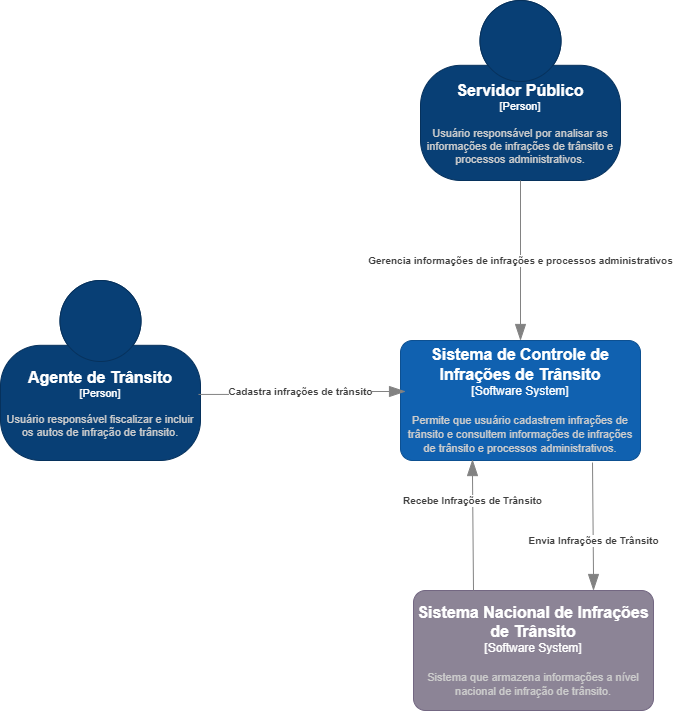

The diagram above was exported from draw.io. Its source (the exported page's mxGraphModel, read from the mxfile embedded in the PNG):
<mxGraphModel dx="2261" dy="764" grid="1" gridSize="10" guides="1" tooltips="1" connect="1" arrows="1" fold="1" page="1" pageScale="1" pageWidth="827" pageHeight="1169" math="0" shadow="0">
  <root>
    <mxCell id="0" />
    <mxCell id="1" parent="0" />
    <object placeholders="1" c4Name="Servidor Público" c4Type="Person" c4Description="Usuário responsável por analisar as informações de infrações de trânsito e processos administrativos." label="&lt;font style=&quot;font-size: 16px&quot;&gt;&lt;b&gt;%c4Name%&lt;/b&gt;&lt;/font&gt;&lt;div&gt;[%c4Type%]&lt;/div&gt;&lt;br&gt;&lt;div&gt;&lt;font style=&quot;font-size: 11px&quot;&gt;&lt;font color=&quot;#cccccc&quot;&gt;%c4Description%&lt;/font&gt;&lt;/div&gt;" id="E7P_pHnXNQWe6BVXB4yN-1">
      <mxCell style="html=1;fontSize=11;dashed=0;whiteSpace=wrap;fillColor=#083F75;strokeColor=#06315C;fontColor=#ffffff;shape=mxgraph.c4.person2;align=center;metaEdit=1;points=[[0.5,0,0],[1,0.5,0],[1,0.75,0],[0.75,1,0],[0.5,1,0],[0.25,1,0],[0,0.75,0],[0,0.5,0]];resizable=0;" vertex="1" parent="1">
        <mxGeometry x="300" y="60" width="200" height="180" as="geometry" />
      </mxCell>
    </object>
    <object placeholders="1" c4Name="Sistema de Controle de Infrações de Trânsito" c4Type="Software System" c4Description="Permite que usuário cadastrem infrações de trânsito e consultem informações de infrações de trânsito e processos administrativos." label="&lt;font style=&quot;font-size: 16px&quot;&gt;&lt;b&gt;%c4Name%&lt;/b&gt;&lt;/font&gt;&lt;div&gt;[%c4Type%]&lt;/div&gt;&lt;br&gt;&lt;div&gt;&lt;font style=&quot;font-size: 11px&quot;&gt;&lt;font color=&quot;#cccccc&quot;&gt;%c4Description%&lt;/font&gt;&lt;/div&gt;" id="E7P_pHnXNQWe6BVXB4yN-2">
      <mxCell style="rounded=1;whiteSpace=wrap;html=1;labelBackgroundColor=none;fillColor=#1061B0;fontColor=#ffffff;align=center;arcSize=10;strokeColor=#0D5091;metaEdit=1;resizable=0;points=[[0.25,0,0],[0.5,0,0],[0.75,0,0],[1,0.25,0],[1,0.5,0],[1,0.75,0],[0.75,1,0],[0.5,1,0],[0.25,1,0],[0,0.75,0],[0,0.5,0],[0,0.25,0]];" vertex="1" parent="1">
        <mxGeometry x="280" y="400" width="240" height="120" as="geometry" />
      </mxCell>
    </object>
    <object placeholders="1" c4Name="Sistema Nacional de Infrações de Trânsito" c4Type="Software System" c4Description="Sistema que armazena informações a nível nacional de infração de trânsito." label="&lt;font style=&quot;font-size: 16px&quot;&gt;&lt;b&gt;%c4Name%&lt;/b&gt;&lt;/font&gt;&lt;div&gt;[%c4Type%]&lt;/div&gt;&lt;br&gt;&lt;div&gt;&lt;font style=&quot;font-size: 11px&quot;&gt;&lt;font color=&quot;#cccccc&quot;&gt;%c4Description%&lt;/font&gt;&lt;/div&gt;" id="E7P_pHnXNQWe6BVXB4yN-3">
      <mxCell style="rounded=1;whiteSpace=wrap;html=1;labelBackgroundColor=none;fillColor=#8C8496;fontColor=#ffffff;align=center;arcSize=10;strokeColor=#736782;metaEdit=1;resizable=0;points=[[0.25,0,0],[0.5,0,0],[0.75,0,0],[1,0.25,0],[1,0.5,0],[1,0.75,0],[0.75,1,0],[0.5,1,0],[0.25,1,0],[0,0.75,0],[0,0.5,0],[0,0.25,0]];" vertex="1" parent="1">
        <mxGeometry x="293" y="650" width="240" height="120" as="geometry" />
      </mxCell>
    </object>
    <object placeholders="1" c4Name="Agente de Trânsito" c4Type="Person" c4Description="Usuário responsável fiscalizar e incluir os autos de infração de trânsito." label="&lt;font style=&quot;font-size: 16px&quot;&gt;&lt;b&gt;%c4Name%&lt;/b&gt;&lt;/font&gt;&lt;div&gt;[%c4Type%]&lt;/div&gt;&lt;br&gt;&lt;div&gt;&lt;font style=&quot;font-size: 11px&quot;&gt;&lt;font color=&quot;#cccccc&quot;&gt;%c4Description%&lt;/font&gt;&lt;/div&gt;" id="E7P_pHnXNQWe6BVXB4yN-4">
      <mxCell style="html=1;fontSize=11;dashed=0;whiteSpace=wrap;fillColor=#083F75;strokeColor=#06315C;fontColor=#ffffff;shape=mxgraph.c4.person2;align=center;metaEdit=1;points=[[0.5,0,0],[1,0.5,0],[1,0.75,0],[0.75,1,0],[0.5,1,0],[0.25,1,0],[0,0.75,0],[0,0.5,0]];resizable=0;" vertex="1" parent="1">
        <mxGeometry x="-120" y="340" width="200" height="180" as="geometry" />
      </mxCell>
    </object>
    <object placeholders="1" c4Type="Relationship" c4Description="Cadastra infrações de trânsito" label="&lt;div style=&quot;text-align: left&quot;&gt;&lt;div style=&quot;text-align: center&quot;&gt;&lt;b&gt;%c4Description%&lt;/b&gt;&lt;/div&gt;" id="E7P_pHnXNQWe6BVXB4yN-9">
      <mxCell style="endArrow=blockThin;html=1;fontSize=10;fontColor=#404040;strokeWidth=1;endFill=1;strokeColor=#828282;elbow=vertical;metaEdit=1;endSize=14;startSize=14;jumpStyle=arc;jumpSize=16;rounded=0;edgeStyle=orthogonalEdgeStyle;exitX=0.99;exitY=0.633;exitDx=0;exitDy=0;exitPerimeter=0;entryX=0.021;entryY=0.425;entryDx=0;entryDy=0;entryPerimeter=0;" edge="1" parent="1" source="E7P_pHnXNQWe6BVXB4yN-4" target="E7P_pHnXNQWe6BVXB4yN-2">
        <mxGeometry width="240" relative="1" as="geometry">
          <mxPoint x="210" y="690" as="sourcePoint" />
          <mxPoint x="450" y="690" as="targetPoint" />
        </mxGeometry>
      </mxCell>
    </object>
    <object placeholders="1" c4Type="Relationship" c4Description="Gerencia informações de infrações e processos administrativos" label="&lt;div style=&quot;text-align: left&quot;&gt;&lt;div style=&quot;text-align: center&quot;&gt;&lt;b&gt;%c4Description%&lt;/b&gt;&lt;/div&gt;" id="E7P_pHnXNQWe6BVXB4yN-10">
      <mxCell style="endArrow=blockThin;html=1;fontSize=10;fontColor=#404040;strokeWidth=1;endFill=1;strokeColor=#828282;elbow=vertical;metaEdit=1;endSize=14;startSize=14;jumpStyle=arc;jumpSize=16;rounded=0;edgeStyle=orthogonalEdgeStyle;exitX=0.5;exitY=1;exitDx=0;exitDy=0;exitPerimeter=0;entryX=0.5;entryY=0;entryDx=0;entryDy=0;entryPerimeter=0;" edge="1" parent="1" source="E7P_pHnXNQWe6BVXB4yN-1" target="E7P_pHnXNQWe6BVXB4yN-2">
        <mxGeometry width="240" relative="1" as="geometry">
          <mxPoint x="310" y="670" as="sourcePoint" />
          <mxPoint x="550" y="670" as="targetPoint" />
        </mxGeometry>
      </mxCell>
    </object>
    <object placeholders="1" c4Type="Relationship" c4Description="Envia Infrações de Trânsito" label="&lt;div style=&quot;text-align: left&quot;&gt;&lt;div style=&quot;text-align: center&quot;&gt;&lt;b&gt;%c4Description%&lt;/b&gt;&lt;/div&gt;" id="E7P_pHnXNQWe6BVXB4yN-11">
      <mxCell style="endArrow=blockThin;html=1;fontSize=10;fontColor=#404040;strokeWidth=1;endFill=1;strokeColor=#828282;elbow=vertical;metaEdit=1;endSize=14;startSize=14;jumpStyle=arc;jumpSize=16;rounded=0;edgeStyle=orthogonalEdgeStyle;exitX=0.8;exitY=1.017;exitDx=0;exitDy=0;exitPerimeter=0;entryX=0.75;entryY=0;entryDx=0;entryDy=0;entryPerimeter=0;" edge="1" parent="1" source="E7P_pHnXNQWe6BVXB4yN-2" target="E7P_pHnXNQWe6BVXB4yN-3">
        <mxGeometry x="0.2246" width="240" relative="1" as="geometry">
          <mxPoint x="390" y="680" as="sourcePoint" />
          <mxPoint x="630" y="680" as="targetPoint" />
          <mxPoint as="offset" />
        </mxGeometry>
      </mxCell>
    </object>
    <object placeholders="1" c4Type="Relationship" c4Description="Recebe Infrações de Trânsito" label="&lt;div style=&quot;text-align: left&quot;&gt;&lt;div style=&quot;text-align: center&quot;&gt;&lt;b&gt;%c4Description%&lt;/b&gt;&lt;/div&gt;" id="E7P_pHnXNQWe6BVXB4yN-12">
      <mxCell style="endArrow=blockThin;html=1;fontSize=10;fontColor=#404040;strokeWidth=1;endFill=1;strokeColor=#828282;elbow=vertical;metaEdit=1;endSize=14;startSize=14;jumpStyle=arc;jumpSize=16;rounded=0;edgeStyle=orthogonalEdgeStyle;entryX=0.3;entryY=0.992;entryDx=0;entryDy=0;entryPerimeter=0;exitX=0.25;exitY=0;exitDx=0;exitDy=0;exitPerimeter=0;" edge="1" parent="1" source="E7P_pHnXNQWe6BVXB4yN-3" target="E7P_pHnXNQWe6BVXB4yN-2">
        <mxGeometry x="0.3792" width="240" relative="1" as="geometry">
          <mxPoint x="90" y="850" as="sourcePoint" />
          <mxPoint x="330" y="850" as="targetPoint" />
          <mxPoint as="offset" />
        </mxGeometry>
      </mxCell>
    </object>
  </root>
</mxGraphModel>